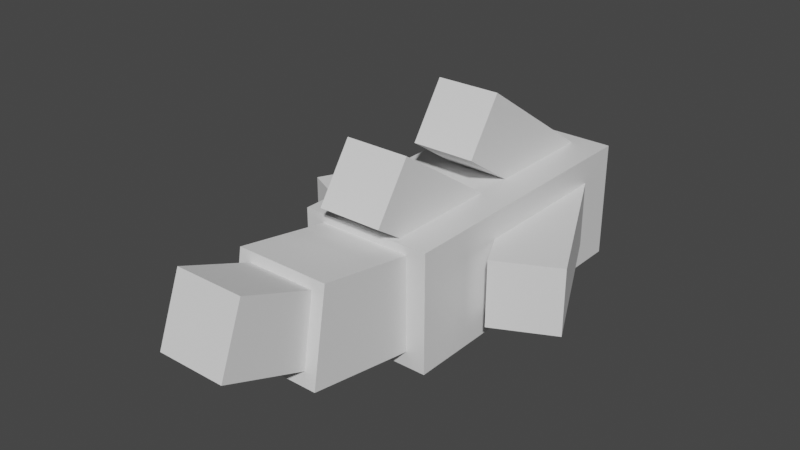 # Source: BossTail.blend  (saved by Blender 3.5.10; exported with 4.5.12 LTS)
import bpy
from mathutils import Matrix  # noqa: F401  (used for matrix-valued properties, if any)

bpy.ops.wm.read_factory_settings(use_empty=True)
scene = bpy.context.scene
scene.name = 'Scene'

# ---- collections
col_collection = bpy.data.collections.new('Collection'); scene.collection.children.link(col_collection)

# ---- materials (node trees are filled in below, after node groups)
mat_material = bpy.data.materials.new('Material')
mat_material.alpha_threshold = 0.0
mat_material.use_transparent_shadow = False
mat_material.roughness = 0.5
mat_material.line_color = (0.0, 0.0, 0.0, 1.0)

# ---- material node trees
mat_material.use_nodes = True; mat_material.node_tree.nodes.clear()
_N = mat_material.node_tree.nodes; _L = mat_material.node_tree.links
n0 = _N.new('ShaderNodeOutputMaterial'); n0.name = 'Material Output'; n0.location = (300, 300)
n1 = _N.new('ShaderNodeBsdfPrincipled'); n1.name = 'Principled BSDF'; n1.location = (10, 300)
n1.distribution = 'GGX'
n1.subsurface_method = 'RANDOM_WALK_SKIN'
n1.inputs[3].default_value = 1.45
n1.inputs[27].default_value = (0.0, 0.0, 0.0, 1.0)
n1.inputs[28].default_value = 1.0
_L.new(n1.outputs[0], n0.inputs[0])
n0.is_active_output = True

# ---- world
world_world = bpy.data.worlds.new('World'); scene.world = world_world
world_world.use_nodes = True; world_world.node_tree.nodes.clear()
_N = world_world.node_tree.nodes; _L = world_world.node_tree.links
n0 = _N.new('ShaderNodeOutputWorld'); n0.name = 'World Output'; n0.location = (300, 300)
n1 = _N.new('ShaderNodeBackground'); n1.name = 'Background'; n1.location = (10, 300)
n1.inputs[0].default_value = (0.05088, 0.05088, 0.05088, 1.0)
_L.new(n1.outputs[0], n0.inputs[0])
n0.is_active_output = True
world_world.color = (0.05088, 0.05088, 0.05088)
world_world.use_sun_shadow = False
world_world.sun_shadow_jitter_overblur = 0.0

# ---- meshes
me_cube_016 = bpy.data.meshes.new('Cube.016')
me_cube_016.from_pydata([(1.0, 1.0, 1.0), (1.0, 1.0, -1.0), (1.0, -1.0, 1.0), (1.0, -1.0, -1.0), (-1.0, 1.0, 1.0), (-1.0, 1.0, -1.0), (-1.0, -1.0, 1.0), (-1.0, -1.0, -1.0)], [], [(0, 4, 6, 2), (3, 2, 6, 7), (7, 6, 4, 5), (5, 1, 3, 7), (1, 0, 2, 3), (5, 4, 0, 1)])
_uv = me_cube_016.uv_layers.new(name='UVMap')
_uv.uv.foreach_set('vector', [0.625, 0.5, 0.875, 0.5, 0.875, 0.75, 0.625, 0.75, 0.375, 0.75, 0.625, 0.75, 0.625, 1.0, 0.375, 1.0, 0.375, 0.0, 0.625, 0.0, 0.625, 0.25, 0.375, 0.25, 0.125, 0.5, 0.375, 0.5, 0.375, 0.75, 0.125, 0.75, 0.375, 0.5, 0.625, 0.5, 0.625, 0.75, 0.375, 0.75, 0.375, 0.25, 0.625, 0.25, 0.625, 0.5, 0.375, 0.5])
me_cube_016.materials.append(mat_material)
me_cube_016.use_mirror_vertex_groups = False
me_cube_016.update()
me_cube_018 = bpy.data.meshes.new('Cube.018')
me_cube_018.from_pydata([(-1.0, -1.0, -1.0), (-1.0, -1.0, 1.0), (-1.0, 1.0, -1.0), (-1.0, 1.0, 1.0), (1.0, -1.0, -1.0), (1.0, -1.0, 1.0), (1.0, 1.0, -1.0), (1.0, 1.0, 1.0)], [], [(0, 1, 3, 2), (2, 3, 7, 6), (6, 7, 5, 4), (4, 5, 1, 0), (2, 6, 4, 0), (7, 3, 1, 5)])
_uv = me_cube_018.uv_layers.new(name='UVMap')
_uv.uv.foreach_set('vector', [0.375, 0.0, 0.625, 0.0, 0.625, 0.25, 0.375, 0.25, 0.375, 0.25, 0.625, 0.25, 0.625, 0.5, 0.375, 0.5, 0.375, 0.5, 0.625, 0.5, 0.625, 0.75, 0.375, 0.75, 0.375, 0.75, 0.625, 0.75, 0.625, 1.0, 0.375, 1.0, 0.125, 0.5, 0.375, 0.5, 0.375, 0.75, 0.125, 0.75, 0.625, 0.5, 0.875, 0.5, 0.875, 0.75, 0.625, 0.75])
me_cube_018.update()
me_cube_019 = bpy.data.meshes.new('Cube.019')
me_cube_019.from_pydata([(-1.0, -1.0, -1.0), (-1.0, -1.0, 1.0), (-1.0, 1.0, -1.0), (-1.0, 1.0, 1.0), (1.0, -1.0, -1.0), (1.0, -1.0, 1.0), (1.0, 1.0, -1.0), (1.0, 1.0, 1.0)], [], [(0, 1, 3, 2), (2, 3, 7, 6), (6, 7, 5, 4), (4, 5, 1, 0), (2, 6, 4, 0), (7, 3, 1, 5)])
_uv = me_cube_019.uv_layers.new(name='UVMap')
_uv.uv.foreach_set('vector', [0.375, 0.0, 0.625, 0.0, 0.625, 0.25, 0.375, 0.25, 0.375, 0.25, 0.625, 0.25, 0.625, 0.5, 0.375, 0.5, 0.375, 0.5, 0.625, 0.5, 0.625, 0.75, 0.375, 0.75, 0.375, 0.75, 0.625, 0.75, 0.625, 1.0, 0.375, 1.0, 0.125, 0.5, 0.375, 0.5, 0.375, 0.75, 0.125, 0.75, 0.625, 0.5, 0.875, 0.5, 0.875, 0.75, 0.625, 0.75])
me_cube_019.update()
me_cube_021 = bpy.data.meshes.new('Cube.021')
me_cube_021.from_pydata([(-1.0, -1.0, -1.0), (-1.0, -1.0, 1.0), (-1.0, 1.0, -1.0), (-1.0, 1.0, 1.0), (1.0, -1.0, -1.0), (1.0, -1.0, 1.0), (1.0, 1.0, -1.0), (1.0, 1.0, 1.0)], [], [(0, 1, 3, 2), (2, 3, 7, 6), (6, 7, 5, 4), (4, 5, 1, 0), (2, 6, 4, 0), (7, 3, 1, 5)])
_uv = me_cube_021.uv_layers.new(name='UVMap')
_uv.uv.foreach_set('vector', [0.375, 0.0, 0.625, 0.0, 0.625, 0.25, 0.375, 0.25, 0.375, 0.25, 0.625, 0.25, 0.625, 0.5, 0.375, 0.5, 0.375, 0.5, 0.625, 0.5, 0.625, 0.75, 0.375, 0.75, 0.375, 0.75, 0.625, 0.75, 0.625, 1.0, 0.375, 1.0, 0.125, 0.5, 0.375, 0.5, 0.375, 0.75, 0.125, 0.75, 0.625, 0.5, 0.875, 0.5, 0.875, 0.75, 0.625, 0.75])
me_cube_021.update()
me_cube_022 = bpy.data.meshes.new('Cube.022')
me_cube_022.from_pydata([(-1.0, -1.0, -1.0), (-1.0, -1.0, 1.0), (-1.0, 1.0, -1.0), (-1.0, 1.0, 1.0), (1.0, -1.0, -1.0), (1.0, -1.0, 1.0), (1.0, 1.0, -1.0), (1.0, 1.0, 1.0)], [], [(0, 1, 3, 2), (2, 3, 7, 6), (6, 7, 5, 4), (4, 5, 1, 0), (2, 6, 4, 0), (7, 3, 1, 5)])
_uv = me_cube_022.uv_layers.new(name='UVMap')
_uv.uv.foreach_set('vector', [0.375, 0.0, 0.625, 0.0, 0.625, 0.25, 0.375, 0.25, 0.375, 0.25, 0.625, 0.25, 0.625, 0.5, 0.375, 0.5, 0.375, 0.5, 0.625, 0.5, 0.625, 0.75, 0.375, 0.75, 0.375, 0.75, 0.625, 0.75, 0.625, 1.0, 0.375, 1.0, 0.125, 0.5, 0.375, 0.5, 0.375, 0.75, 0.125, 0.75, 0.625, 0.5, 0.875, 0.5, 0.875, 0.75, 0.625, 0.75])
me_cube_022.update()
me_cube_023 = bpy.data.meshes.new('Cube.023')
me_cube_023.from_pydata([(-1.0, -1.0, -1.0), (-1.0, -1.0, 1.0), (-1.0, 1.0, -1.0), (-1.0, 1.0, 1.0), (1.0, -1.0, -1.0), (1.0, -1.0, 1.0), (1.0, 1.0, -1.0), (1.0, 1.0, 1.0)], [], [(0, 1, 3, 2), (2, 3, 7, 6), (6, 7, 5, 4), (4, 5, 1, 0), (2, 6, 4, 0), (7, 3, 1, 5)])
_uv = me_cube_023.uv_layers.new(name='UVMap')
_uv.uv.foreach_set('vector', [0.375, 0.0, 0.625, 0.0, 0.625, 0.25, 0.375, 0.25, 0.375, 0.25, 0.625, 0.25, 0.625, 0.5, 0.375, 0.5, 0.375, 0.5, 0.625, 0.5, 0.625, 0.75, 0.375, 0.75, 0.375, 0.75, 0.625, 0.75, 0.625, 1.0, 0.375, 1.0, 0.125, 0.5, 0.375, 0.5, 0.375, 0.75, 0.125, 0.75, 0.625, 0.5, 0.875, 0.5, 0.875, 0.75, 0.625, 0.75])
me_cube_023.update()
me_cube_024 = bpy.data.meshes.new('Cube.024')
me_cube_024.from_pydata([(-1.0, -1.0, -1.0), (-1.0, -1.0, 1.0), (-1.0, 1.0, -1.0), (-1.0, 1.0, 1.0), (1.0, -1.0, -1.0), (1.0, -1.0, 1.0), (1.0, 1.0, -1.0), (1.0, 1.0, 1.0)], [], [(0, 1, 3, 2), (2, 3, 7, 6), (6, 7, 5, 4), (4, 5, 1, 0), (2, 6, 4, 0), (7, 3, 1, 5)])
_uv = me_cube_024.uv_layers.new(name='UVMap')
_uv.uv.foreach_set('vector', [0.375, 0.0, 0.625, 0.0, 0.625, 0.25, 0.375, 0.25, 0.375, 0.25, 0.625, 0.25, 0.625, 0.5, 0.375, 0.5, 0.375, 0.5, 0.625, 0.5, 0.625, 0.75, 0.375, 0.75, 0.375, 0.75, 0.625, 0.75, 0.625, 1.0, 0.375, 1.0, 0.125, 0.5, 0.375, 0.5, 0.375, 0.75, 0.125, 0.75, 0.625, 0.5, 0.875, 0.5, 0.875, 0.75, 0.625, 0.75])
me_cube_024.update()

# ---- objects
ob_cube_001 = bpy.data.objects.new('Cube.001', me_cube_016)
ob_cube_003 = bpy.data.objects.new('Cube.003', me_cube_018)
ob_cube_004 = bpy.data.objects.new('Cube.004', me_cube_019)
ob_cube_002 = bpy.data.objects.new('Cube.002', me_cube_021)
ob_cube_005 = bpy.data.objects.new('Cube.005', me_cube_022)
ob_cube_006 = bpy.data.objects.new('Cube.006', me_cube_023)
ob_cube_007 = bpy.data.objects.new('Cube.007', me_cube_024)

# ---- transforms, parenting, visibility, modifiers, constraints
ob_cube_001.location = (0.0, 0.5223, 1.64)
ob_cube_001.scale = (2.132, 4.665, 1.906)
ob_cube_001.lock_rotations_4d = False
ob_cube_001.empty_display_type = 'ARROWS'
ob_cube_001.lineart.crease_threshold = 0.0
ob_cube_003.location = (0.03564, 2.087, 4.058)
ob_cube_003.rotation_euler = (0.9783, -0.0, 0.0)
ob_cube_003.scale = (1.03, 1.03, 2.73)
ob_cube_004.location = (-2.39, 0.9453, 1.609)
ob_cube_004.rotation_euler = (1.111, -1.571, 0.0)
ob_cube_004.scale = (1.082, 1.082, 2.869)
ob_cube_002.location = (2.39, 0.9453, 1.609)
ob_cube_002.rotation_euler = (-1.111, -1.571, 0.0)
ob_cube_002.scale = (1.082, 1.082, 2.869)
ob_cube_005.location = (0.03564, -1.933, 3.458)
ob_cube_005.rotation_euler = (0.9783, -0.0, 0.0)
ob_cube_005.scale = (1.03, 1.03, 2.73)
ob_cube_006.location = (0.0, -4.835, 1.867)
ob_cube_006.rotation_euler = (1.402, -0.0, 0.0)
ob_cube_006.scale = (1.499, 1.499, 2.726)
ob_cube_007.location = (0.0, -8.15, 2.637)
ob_cube_007.rotation_euler = (1.207, -0.0, 0.0)
ob_cube_007.scale = (1.1, 1.1, 2.0)

# ---- collection membership
col_collection.objects.link(ob_cube_001)
col_collection.objects.link(ob_cube_003)
col_collection.objects.link(ob_cube_004)
col_collection.objects.link(ob_cube_002)
col_collection.objects.link(ob_cube_005)
col_collection.objects.link(ob_cube_006)
col_collection.objects.link(ob_cube_007)

# ---- scene / render settings (as saved in the file)
scene.frame_start = 1; scene.frame_end = 250; scene.frame_set(1)
scene.render.engine = 'BLENDER_EEVEE_NEXT'
scene.cycles.sampling_pattern = 'TABULATED_SOBOL'
scene.view_settings.view_transform = 'Filmic'
bpy.context.view_layer.update()

# ---- added for rendering (the .blend has no active camera and no usable light): camera, sun
cam_auto = bpy.data.cameras.new('AutoCamera')
cam_auto.lens = 50.0
cam_auto.sensor_width = 36.0
cam_auto.clip_end = 1000.0
ob_auto_camera = bpy.data.objects.new('AutoCamera', cam_auto)
scene.collection.objects.link(ob_auto_camera)
ob_auto_camera.location = (17.8956, -24.0861, 17.402)
ob_auto_camera.rotation_euler = (1.09748, -7.21219e-08, 0.694738)
scene.camera = ob_auto_camera
light_auto_sun = bpy.data.lights.new('AutoSun', 'SUN')
light_auto_sun.energy = 3.0
light_auto_sun.angle = 0.0523599
ob_auto_sun = bpy.data.objects.new('AutoSun', light_auto_sun)
scene.collection.objects.link(ob_auto_sun)
ob_auto_sun.rotation_euler = (0.872665, 0.174533, 0.523599)
bpy.context.view_layer.update()
